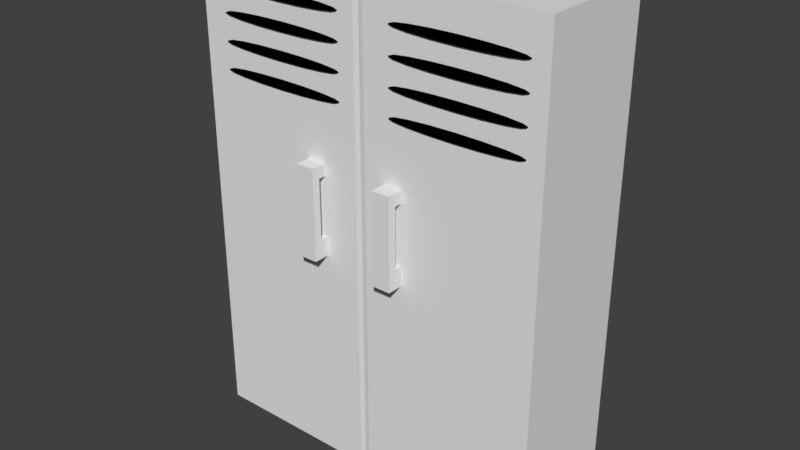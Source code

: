 # Source: Cabinet.blend  (saved by Blender 2.79.0; exported with 4.5.12 LTS)
import bpy
from mathutils import Matrix  # noqa: F401  (used for matrix-valued properties, if any)

bpy.ops.wm.read_factory_settings(use_empty=True)
scene = bpy.context.scene
scene.name = 'Scene'

# ---- collections
col_collection_1 = bpy.data.collections.new('Collection 1'); scene.collection.children.link(col_collection_1)

# ---- materials (node trees are filled in below, after node groups)
mat_black = bpy.data.materials.new('Black')
mat_black.alpha_threshold = 0.0
mat_black.use_transparent_shadow = False
mat_black.diffuse_color = (0.0, 0.0, 0.0, 1.0)
mat_black.roughness = 0.5
mat_metal = bpy.data.materials.new('Metal')
mat_metal.alpha_threshold = 0.0
mat_metal.use_transparent_shadow = False
mat_metal.roughness = 0.5
mat_material = bpy.data.materials.new('Material')
mat_material.alpha_threshold = 0.0
mat_material.use_transparent_shadow = False
mat_material.roughness = 0.5
mat_material.line_color = (0.0, 0.0, 0.0, 1.0)

# ---- material node trees

# ---- world
world_world = bpy.data.worlds.new('World'); scene.world = world_world
world_world.color = (0.05088, 0.05088, 0.05088)
world_world.use_sun_shadow = False
world_world.sun_shadow_jitter_overblur = 0.0
world_world.cycles.sampling_method = 'MANUAL'

# ---- meshes
me_circle_001 = bpy.data.meshes.new('Circle.001')
me_circle_001.from_pydata([(0.0, 0.0, 0.0), (0.0, 1.0, 0.0), (-0.3827, 0.9239, 0.0), (-0.7071, 0.7071, 0.0), (-0.9239, 0.3827, 0.0), (-1.0, -4.371e-08, 0.0), (-0.9239, -0.3827, 0.0), (-0.7071, -0.7071, 0.0), (-0.3827, -0.9239, 0.0), (-1.51e-07, -1.0, 0.0), (0.3827, -0.9239, 0.0), (0.7071, -0.7071, 0.0), (0.9239, -0.3827, 0.0), (1.0, 1.192e-08, 0.0), (0.9239, 0.3827, 0.0), (0.7071, 0.7071, 0.0), (0.3827, 0.9239, 0.0), (-0.3827, 0.9239, -0.03135), (0.0, 1.0, -0.03135), (0.0, -1.37e-09, -0.03135), (-0.7071, 0.7071, -0.03135), (-0.9239, 0.3827, -0.03135), (-1.0, -4.508e-08, -0.03135), (-0.9239, -0.3827, -0.03135), (-0.7071, -0.7071, -0.03135), (-0.3827, -0.9239, -0.03135), (-1.51e-07, -1.0, -0.03135), (0.3827, -0.9239, -0.03135), (0.7071, -0.7071, -0.03135), (0.9239, -0.3827, -0.03135), (1.0, 1.055e-08, -0.03135), (0.9239, 0.3827, -0.03135), (0.7071, 0.7071, -0.03135), (0.3827, 0.9239, -0.03135)], [], [(0, 1, 2), (0, 2, 3), (0, 3, 4), (0, 4, 5), (0, 5, 6), (0, 6, 7), (0, 7, 8), (0, 8, 9), (0, 9, 10), (0, 10, 11), (0, 11, 12), (0, 12, 13), (0, 13, 14), (0, 14, 15), (0, 15, 16), (0, 16, 1), (19, 17, 18), (19, 20, 17), (19, 21, 20), (19, 22, 21), (19, 23, 22), (19, 24, 23), (19, 25, 24), (19, 26, 25), (19, 27, 26), (19, 28, 27), (19, 29, 28), (19, 30, 29), (19, 31, 30), (19, 32, 31), (19, 33, 32), (19, 18, 33), (16, 33, 18, 1), (5, 22, 23, 6), (9, 26, 27, 10), (13, 30, 31, 14), (2, 17, 20, 3), (6, 23, 24, 7), (10, 27, 28, 11), (14, 31, 32, 15), (3, 20, 21, 4), (7, 24, 25, 8), (11, 28, 29, 12), (15, 32, 33, 16), (4, 21, 22, 5), (1, 18, 17, 2), (8, 25, 26, 9), (12, 29, 30, 13)])
me_circle_001.materials.append(mat_black)
me_circle_001.use_remesh_preserve_volume = False
me_circle_001.use_remesh_preserve_attributes = False
me_circle_001.use_mirror_vertex_groups = False
me_circle_001.update()
me_circle = bpy.data.meshes.new('Circle')
me_circle.from_pydata([(0.0, 0.0, 0.0), (0.0, 1.0, 0.0), (-0.3827, 0.9239, 0.0), (-0.7071, 0.7071, 0.0), (-0.9239, 0.3827, 0.0), (-1.0, -4.371e-08, 0.0), (-0.9239, -0.3827, 0.0), (-0.7071, -0.7071, 0.0), (-0.3827, -0.9239, 0.0), (-1.51e-07, -1.0, 0.0), (0.3827, -0.9239, 0.0), (0.7071, -0.7071, 0.0), (0.9239, -0.3827, 0.0), (1.0, 1.192e-08, 0.0), (0.9239, 0.3827, 0.0), (0.7071, 0.7071, 0.0), (0.3827, 0.9239, 0.0), (-0.3827, 0.9239, -0.03135), (0.0, 1.0, -0.03135), (0.0, -1.37e-09, -0.03135), (-0.7071, 0.7071, -0.03135), (-0.9239, 0.3827, -0.03135), (-1.0, -4.508e-08, -0.03135), (-0.9239, -0.3827, -0.03135), (-0.7071, -0.7071, -0.03135), (-0.3827, -0.9239, -0.03135), (-1.51e-07, -1.0, -0.03135), (0.3827, -0.9239, -0.03135), (0.7071, -0.7071, -0.03135), (0.9239, -0.3827, -0.03135), (1.0, 1.055e-08, -0.03135), (0.9239, 0.3827, -0.03135), (0.7071, 0.7071, -0.03135), (0.3827, 0.9239, -0.03135)], [], [(0, 1, 2), (0, 2, 3), (0, 3, 4), (0, 4, 5), (0, 5, 6), (0, 6, 7), (0, 7, 8), (0, 8, 9), (0, 9, 10), (0, 10, 11), (0, 11, 12), (0, 12, 13), (0, 13, 14), (0, 14, 15), (0, 15, 16), (0, 16, 1), (19, 17, 18), (19, 20, 17), (19, 21, 20), (19, 22, 21), (19, 23, 22), (19, 24, 23), (19, 25, 24), (19, 26, 25), (19, 27, 26), (19, 28, 27), (19, 29, 28), (19, 30, 29), (19, 31, 30), (19, 32, 31), (19, 33, 32), (19, 18, 33), (16, 33, 18, 1), (5, 22, 23, 6), (9, 26, 27, 10), (13, 30, 31, 14), (2, 17, 20, 3), (6, 23, 24, 7), (10, 27, 28, 11), (14, 31, 32, 15), (3, 20, 21, 4), (7, 24, 25, 8), (11, 28, 29, 12), (15, 32, 33, 16), (4, 21, 22, 5), (1, 18, 17, 2), (8, 25, 26, 9), (12, 29, 30, 13)])
me_circle.materials.append(mat_black)
me_circle.use_remesh_preserve_volume = False
me_circle.use_remesh_preserve_attributes = False
me_circle.use_mirror_vertex_groups = False
me_circle.update()
me_cube_003 = bpy.data.meshes.new('Cube.003')
me_cube_003.from_pydata([(-1.0, -0.09229, -1.0), (-1.0, -0.09229, 1.0), (-1.0, 1.0, -1.0), (-1.0, 1.0, 1.0), (1.0, -0.09229, -1.0), (1.0, -0.09229, 1.0), (1.0, 1.0, -1.0), (1.0, 1.0, 1.0), (-1.0, -0.9677, -1.0), (-1.0, -0.9677, 1.0), (1.0, -0.9677, 1.0), (1.0, -0.9677, -1.0), (1.0, -0.09229, 7.375), (-1.0, -0.09229, 7.375), (1.0, -0.9677, 7.375), (-1.0, -0.9677, 7.375), (1.0, -0.09229, 8.635), (-1.0, -0.09229, 8.635), (1.0, -0.9677, 8.635), (-1.0, -0.9677, 8.635), (1.0, 0.9861, 7.375), (-1.0, 0.9861, 7.375), (1.0, 0.9861, 8.635), (-1.0, 0.9861, 8.635)], [], [(0, 1, 3, 2), (2, 3, 7, 6), (6, 7, 5, 4), (4, 5, 10, 11), (2, 6, 4, 0), (7, 3, 1, 5), (11, 10, 9, 8), (1, 0, 8, 9), (0, 4, 11, 8), (10, 5, 12, 14), (12, 13, 21, 20), (1, 9, 15, 13), (9, 10, 14, 15), (5, 1, 13, 12), (16, 17, 19, 18), (13, 15, 19, 17), (15, 14, 18, 19), (14, 12, 16, 18), (20, 21, 23, 22), (13, 17, 23, 21), (17, 16, 22, 23), (16, 12, 20, 22)])
me_cube_003.materials.append(mat_metal)
me_cube_003.use_remesh_preserve_volume = False
me_cube_003.use_remesh_preserve_attributes = False
me_cube_003.use_mirror_vertex_groups = False
me_cube_003.update()
me_cube_002 = bpy.data.meshes.new('Cube.002')
me_cube_002.from_pydata([(-1.0, -0.09229, -1.0), (-1.0, -0.09229, 1.0), (-1.0, 1.0, -1.0), (-1.0, 1.0, 1.0), (1.0, -0.09229, -1.0), (1.0, -0.09229, 1.0), (1.0, 1.0, -1.0), (1.0, 1.0, 1.0), (-1.0, -0.9677, -1.0), (-1.0, -0.9677, 1.0), (1.0, -0.9677, 1.0), (1.0, -0.9677, -1.0), (1.0, -0.09229, 7.375), (-1.0, -0.09229, 7.375), (1.0, -0.9677, 7.375), (-1.0, -0.9677, 7.375), (1.0, -0.09229, 8.635), (-1.0, -0.09229, 8.635), (1.0, -0.9677, 8.635), (-1.0, -0.9677, 8.635), (1.0, 0.9861, 7.375), (-1.0, 0.9861, 7.375), (1.0, 0.9861, 8.635), (-1.0, 0.9861, 8.635)], [], [(0, 1, 3, 2), (2, 3, 7, 6), (6, 7, 5, 4), (4, 5, 10, 11), (2, 6, 4, 0), (7, 3, 1, 5), (11, 10, 9, 8), (1, 0, 8, 9), (0, 4, 11, 8), (10, 5, 12, 14), (12, 13, 21, 20), (1, 9, 15, 13), (9, 10, 14, 15), (5, 1, 13, 12), (16, 17, 19, 18), (13, 15, 19, 17), (15, 14, 18, 19), (14, 12, 16, 18), (20, 21, 23, 22), (13, 17, 23, 21), (17, 16, 22, 23), (16, 12, 20, 22)])
me_cube_002.materials.append(mat_metal)
me_cube_002.use_remesh_preserve_volume = False
me_cube_002.use_remesh_preserve_attributes = False
me_cube_002.use_mirror_vertex_groups = False
me_cube_002.update()
me_cube_001 = bpy.data.meshes.new('Cube.001')
me_cube_001.from_pydata([(-1.5, -0.5, 0.0), (-1.5, -0.5, 4.0), (-1.5, 0.5, 0.0), (-1.5, 0.5, 4.0), (1.5, -0.5, 0.0), (1.5, -0.5, 4.0), (1.5, 0.5, 0.0), (1.5, 0.5, 4.0), (-0.04221, 0.5, 0.0), (0.04221, 0.5, 0.0), (0.0, 0.5, 0.0), (0.04221, 0.5, 4.0), (-0.04221, 0.5, 4.0), (0.0, 0.5, 4.0), (0.04221, -0.5, 0.0), (-0.04221, -0.5, 0.0), (0.0, -0.4927, 0.0), (-0.04221, -0.5, 4.0), (0.04221, -0.5, 4.0), (0.0, -0.4927, 4.0)], [], [(0, 1, 3, 2), (7, 11, 18, 5), (6, 7, 5, 4), (2, 8, 15, 0), (4, 5, 18, 14), (12, 3, 1, 17), (9, 11, 7, 6), (15, 17, 1, 0), (9, 6, 4, 14), (12, 17, 19, 13), (13, 19, 18, 11), (9, 14, 16, 10), (10, 16, 15, 8), (17, 15, 16, 19), (19, 16, 14, 18), (11, 9, 10, 13), (13, 10, 8, 12), (2, 3, 12, 8)])
me_cube_001.materials.append(mat_material)
me_cube_001.use_remesh_preserve_volume = False
me_cube_001.use_remesh_preserve_attributes = False
me_cube_001.use_mirror_vertex_groups = False
me_cube_001.update()

# ---- objects
ob_circle_001 = bpy.data.objects.new('Circle.001', me_circle_001)
ob_circle = bpy.data.objects.new('Circle', me_circle)
ob_cube_002 = bpy.data.objects.new('Cube.002', me_cube_003)
ob_cube_001 = bpy.data.objects.new('Cube.001', me_cube_002)
ob_cube = bpy.data.objects.new('Cube', me_cube_001)

# ---- transforms, parenting, visibility, modifiers, constraints
ob_circle_001.location = (0.8175, -0.5151, 3.71)
ob_circle_001.rotation_euler = (1.571, -0.0, 0.0)
ob_circle_001.scale = (0.5483, 0.03601, 0.5303)
ob_circle_001.lineart.crease_threshold = 0.0
_m = ob_circle_001.modifiers.new('Array', 'ARRAY')
_m.count = 4
_m.constant_offset_displace = (0.0, 0.0, 0.0)
_m.relative_offset_displace = (0.0, -3.0, 0.0)
ob_circle.location = (-0.7284, -0.5151, 3.71)
ob_circle.rotation_euler = (1.571, -0.0, 0.0)
ob_circle.scale = (0.5483, 0.03601, 0.5303)
ob_circle.lineart.crease_threshold = 0.0
_m = ob_circle.modifiers.new('Array', 'ARRAY')
_m.count = 4
_m.constant_offset_displace = (0.0, 0.0, 0.0)
_m.relative_offset_displace = (0.0, -3.0, 0.0)
ob_cube_002.location = (0.2948, -0.557, 1.882)
ob_cube_002.scale = (0.07802, 0.07802, 0.07802)
ob_cube_002.lineart.crease_threshold = 0.0
ob_cube_001.location = (-0.4174, -0.557, 1.882)
ob_cube_001.scale = (0.07802, 0.07802, 0.07802)
ob_cube_001.lineart.crease_threshold = 0.0
ob_cube.location = (0.0, 0.0, 0.0)
ob_cube.lineart.crease_threshold = 0.0

# ---- collection membership
col_collection_1.objects.link(ob_circle_001)
col_collection_1.objects.link(ob_circle)
col_collection_1.objects.link(ob_cube_002)
col_collection_1.objects.link(ob_cube_001)
col_collection_1.objects.link(ob_cube)

# ---- scene / render settings (as saved in the file)
scene.frame_start = 1; scene.frame_end = 250; scene.frame_set(1)
scene.render.engine = 'BLENDER_EEVEE_NEXT'
scene.render.resolution_percentage = 50
scene.render.dither_intensity = 0.0
scene.cycles.use_denoising = False
scene.cycles.samples = 128
scene.cycles.sampling_pattern = 'TABULATED_SOBOL'
scene.cycles.use_adaptive_sampling = False
scene.cycles.use_light_tree = False
scene.cycles.blur_glossy = 0.0
scene.cycles.sample_clamp_indirect = 0.0
scene.view_settings.view_transform = 'Standard'
bpy.context.view_layer.update()

# ---- added for rendering (the .blend has no active camera and no usable light): camera, sun
cam_auto = bpy.data.cameras.new('AutoCamera')
cam_auto.lens = 50.0
cam_auto.sensor_width = 36.0
cam_auto.clip_end = 1000.0
ob_auto_camera = bpy.data.objects.new('AutoCamera', cam_auto)
scene.collection.objects.link(ob_auto_camera)
ob_auto_camera.location = (4.7433, -5.7582, 5.79464)
ob_auto_camera.rotation_euler = (1.09748, -7.21219e-08, 0.694738)
scene.camera = ob_auto_camera
light_auto_sun = bpy.data.lights.new('AutoSun', 'SUN')
light_auto_sun.energy = 3.0
light_auto_sun.angle = 0.0523599
ob_auto_sun = bpy.data.objects.new('AutoSun', light_auto_sun)
scene.collection.objects.link(ob_auto_sun)
ob_auto_sun.rotation_euler = (0.872665, 0.174533, 0.523599)
bpy.context.view_layer.update()
